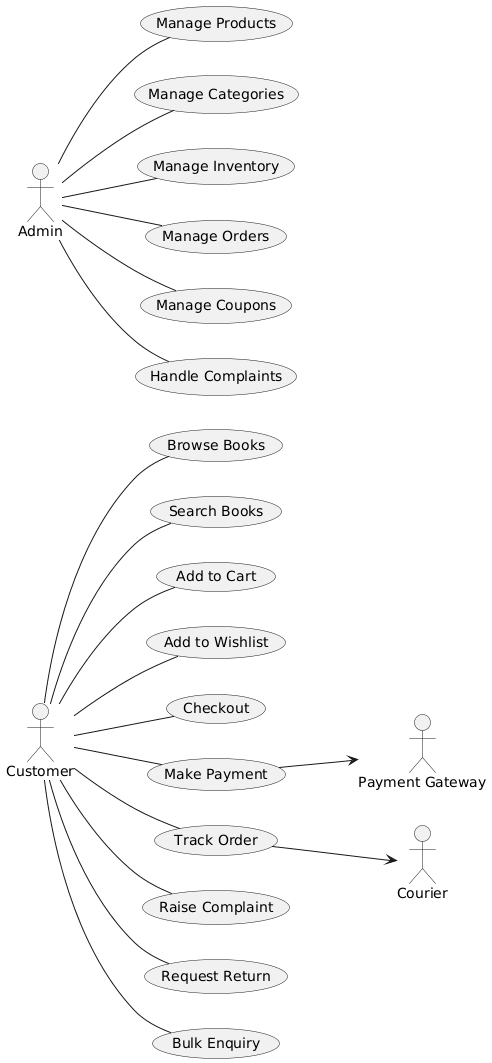

The diagram above was rendered by PlantUML. Its source (embedded in the PNG):
@startuml
left to right direction

actor Customer
actor Admin
actor "Payment Gateway" as PG
actor Courier

Customer -- (Browse Books)
Customer -- (Search Books)
Customer -- (Add to Cart)
Customer -- (Add to Wishlist)
Customer -- (Checkout)
Customer -- (Make Payment)
Customer -- (Track Order)
Customer -- (Raise Complaint)
Customer -- (Request Return)
Customer -- (Bulk Enquiry)

Admin -- (Manage Products)
Admin -- (Manage Categories)
Admin -- (Manage Inventory)
Admin -- (Manage Orders)
Admin -- (Manage Coupons)
Admin -- (Handle Complaints)

(Make Payment) --> PG
(Track Order) --> Courier
@enduml